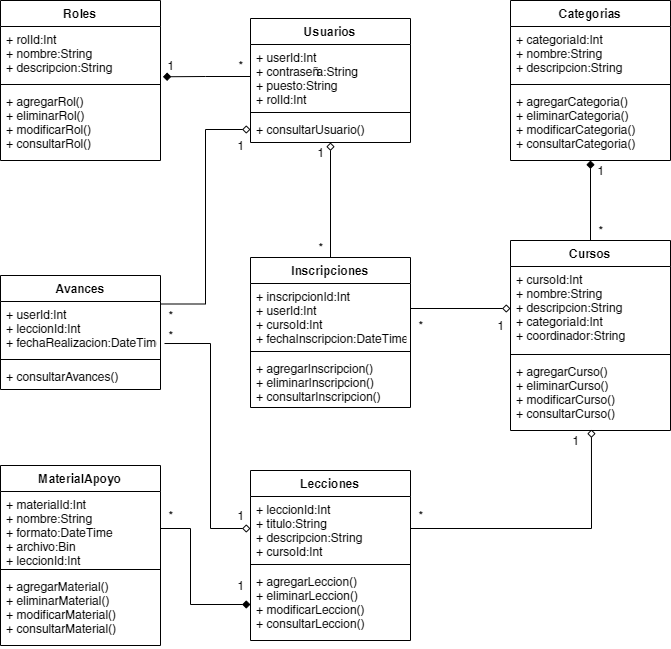

The diagram above was exported from draw.io. Its source (the exported page's mxGraphModel, read from the mxfile embedded in the PNG):
<mxGraphModel dx="874" dy="478" grid="1" gridSize="10" guides="1" tooltips="1" connect="1" arrows="1" fold="1" page="1" pageScale="1" pageWidth="980" pageHeight="1390" math="0" shadow="0">
  <root>
    <mxCell id="0" />
    <mxCell id="1" parent="0" />
    <mxCell id="10" value="Roles" style="swimlane;fontStyle=1;align=center;verticalAlign=top;childLayout=stackLayout;horizontal=1;startSize=26;horizontalStack=0;resizeParent=1;resizeParentMax=0;resizeLast=0;collapsible=1;marginBottom=0;" parent="1" vertex="1">
      <mxGeometry x="155" y="373" width="160" height="160" as="geometry" />
    </mxCell>
    <mxCell id="11" value="+ rolId:Int&#10;+ nombre:String&#10;+ descripcion:String" style="text;strokeColor=none;fillColor=none;align=left;verticalAlign=top;spacingLeft=4;spacingRight=4;overflow=hidden;rotatable=0;points=[[0,0.5],[1,0.5]];portConstraint=eastwest;" parent="10" vertex="1">
      <mxGeometry y="26" width="160" height="54" as="geometry" />
    </mxCell>
    <mxCell id="12" value="" style="line;strokeWidth=1;fillColor=none;align=left;verticalAlign=middle;spacingTop=-1;spacingLeft=3;spacingRight=3;rotatable=0;labelPosition=right;points=[];portConstraint=eastwest;" parent="10" vertex="1">
      <mxGeometry y="80" width="160" height="8" as="geometry" />
    </mxCell>
    <mxCell id="13" value="+ agregarRol()&#10;+ eliminarRol()&#10;+ modificarRol()&#10;+ consultarRol()" style="text;strokeColor=none;fillColor=none;align=left;verticalAlign=top;spacingLeft=4;spacingRight=4;overflow=hidden;rotatable=0;points=[[0,0.5],[1,0.5]];portConstraint=eastwest;" parent="10" vertex="1">
      <mxGeometry y="88" width="160" height="72" as="geometry" />
    </mxCell>
    <mxCell id="15" value="Cursos" style="swimlane;fontStyle=1;align=center;verticalAlign=top;childLayout=stackLayout;horizontal=1;startSize=26;horizontalStack=0;resizeParent=1;resizeParentMax=0;resizeLast=0;collapsible=1;marginBottom=0;" parent="1" vertex="1">
      <mxGeometry x="665" y="613" width="160" height="190" as="geometry" />
    </mxCell>
    <mxCell id="16" value="+ cursoId:Int&#10;+ nombre:String&#10;+ descripcion:String&#10;+ categoriaId:Int&#10;+ coordinador:String" style="text;strokeColor=none;fillColor=none;align=left;verticalAlign=top;spacingLeft=4;spacingRight=4;overflow=hidden;rotatable=0;points=[[0,0.5],[1,0.5]];portConstraint=eastwest;" parent="15" vertex="1">
      <mxGeometry y="26" width="160" height="84" as="geometry" />
    </mxCell>
    <mxCell id="17" value="" style="line;strokeWidth=1;fillColor=none;align=left;verticalAlign=middle;spacingTop=-1;spacingLeft=3;spacingRight=3;rotatable=0;labelPosition=right;points=[];portConstraint=eastwest;" parent="15" vertex="1">
      <mxGeometry y="110" width="160" height="8" as="geometry" />
    </mxCell>
    <mxCell id="18" value="+ agregarCurso()&#10;+ eliminarCurso()&#10;+ modificarCurso()&#10;+ consultarCurso()" style="text;strokeColor=none;fillColor=none;align=left;verticalAlign=top;spacingLeft=4;spacingRight=4;overflow=hidden;rotatable=0;points=[[0,0.5],[1,0.5]];portConstraint=eastwest;" parent="15" vertex="1">
      <mxGeometry y="118" width="160" height="72" as="geometry" />
    </mxCell>
    <mxCell id="19" value="Lecciones" style="swimlane;fontStyle=1;align=center;verticalAlign=top;childLayout=stackLayout;horizontal=1;startSize=26;horizontalStack=0;resizeParent=1;resizeParentMax=0;resizeLast=0;collapsible=1;marginBottom=0;" parent="1" vertex="1">
      <mxGeometry x="405" y="843" width="160" height="170" as="geometry" />
    </mxCell>
    <mxCell id="20" value="+ leccionId:Int&#10;+ titulo:String&#10;+ descripcion:String&#10;+ cursoId:Int" style="text;strokeColor=none;fillColor=none;align=left;verticalAlign=top;spacingLeft=4;spacingRight=4;overflow=hidden;rotatable=0;points=[[0,0.5],[1,0.5]];portConstraint=eastwest;" parent="19" vertex="1">
      <mxGeometry y="26" width="160" height="64" as="geometry" />
    </mxCell>
    <mxCell id="21" value="" style="line;strokeWidth=1;fillColor=none;align=left;verticalAlign=middle;spacingTop=-1;spacingLeft=3;spacingRight=3;rotatable=0;labelPosition=right;points=[];portConstraint=eastwest;" parent="19" vertex="1">
      <mxGeometry y="90" width="160" height="8" as="geometry" />
    </mxCell>
    <mxCell id="22" value="+ agregarLeccion()&#10;+ eliminarLeccion()&#10;+ modificarLeccion()&#10;+ consultarLeccion()" style="text;strokeColor=none;fillColor=none;align=left;verticalAlign=top;spacingLeft=4;spacingRight=4;overflow=hidden;rotatable=0;points=[[0,0.5],[1,0.5]];portConstraint=eastwest;" parent="19" vertex="1">
      <mxGeometry y="98" width="160" height="72" as="geometry" />
    </mxCell>
    <mxCell id="23" value="MaterialApoyo" style="swimlane;fontStyle=1;align=center;verticalAlign=top;childLayout=stackLayout;horizontal=1;startSize=26;horizontalStack=0;resizeParent=1;resizeParentMax=0;resizeLast=0;collapsible=1;marginBottom=0;" parent="1" vertex="1">
      <mxGeometry x="155" y="838" width="160" height="180" as="geometry" />
    </mxCell>
    <mxCell id="24" value="+ materialId:Int&#10;+ nombre:String&#10;+ formato:DateTime&#10;+ archivo:Bin&#10;+ leccionId:Int" style="text;strokeColor=none;fillColor=none;align=left;verticalAlign=top;spacingLeft=4;spacingRight=4;overflow=hidden;rotatable=0;points=[[0,0.5],[1,0.5]];portConstraint=eastwest;" parent="23" vertex="1">
      <mxGeometry y="26" width="160" height="74" as="geometry" />
    </mxCell>
    <mxCell id="25" value="" style="line;strokeWidth=1;fillColor=none;align=left;verticalAlign=middle;spacingTop=-1;spacingLeft=3;spacingRight=3;rotatable=0;labelPosition=right;points=[];portConstraint=eastwest;" parent="23" vertex="1">
      <mxGeometry y="100" width="160" height="8" as="geometry" />
    </mxCell>
    <mxCell id="26" value="+ agregarMaterial()&#10;+ eliminarMaterial()&#10;+ modificarMaterial()&#10;+ consultarMaterial()" style="text;strokeColor=none;fillColor=none;align=left;verticalAlign=top;spacingLeft=4;spacingRight=4;overflow=hidden;rotatable=0;points=[[0,0.5],[1,0.5]];portConstraint=eastwest;" parent="23" vertex="1">
      <mxGeometry y="108" width="160" height="72" as="geometry" />
    </mxCell>
    <mxCell id="31" value="Inscripciones" style="swimlane;fontStyle=1;align=center;verticalAlign=top;childLayout=stackLayout;horizontal=1;startSize=26;horizontalStack=0;resizeParent=1;resizeParentMax=0;resizeLast=0;collapsible=1;marginBottom=0;" parent="1" vertex="1">
      <mxGeometry x="405" y="630" width="160" height="150" as="geometry" />
    </mxCell>
    <mxCell id="32" value="+ inscripcionId:Int&#10;+ userId:Int&#10;+ cursoId:Int&#10;+ fechaInscripcion:DateTime" style="text;strokeColor=none;fillColor=none;align=left;verticalAlign=top;spacingLeft=4;spacingRight=4;overflow=hidden;rotatable=0;points=[[0,0.5],[1,0.5]];portConstraint=eastwest;" parent="31" vertex="1">
      <mxGeometry y="26" width="160" height="64" as="geometry" />
    </mxCell>
    <mxCell id="33" value="" style="line;strokeWidth=1;fillColor=none;align=left;verticalAlign=middle;spacingTop=-1;spacingLeft=3;spacingRight=3;rotatable=0;labelPosition=right;points=[];portConstraint=eastwest;" parent="31" vertex="1">
      <mxGeometry y="90" width="160" height="8" as="geometry" />
    </mxCell>
    <mxCell id="34" value="+ agregarInscripcion()&#10;+ eliminarInscripcion()&#10;+ consultarInscripcion()" style="text;strokeColor=none;fillColor=none;align=left;verticalAlign=top;spacingLeft=4;spacingRight=4;overflow=hidden;rotatable=0;points=[[0,0.5],[1,0.5]];portConstraint=eastwest;" parent="31" vertex="1">
      <mxGeometry y="98" width="160" height="52" as="geometry" />
    </mxCell>
    <mxCell id="39" value="Avances" style="swimlane;fontStyle=1;align=center;verticalAlign=top;childLayout=stackLayout;horizontal=1;startSize=26;horizontalStack=0;resizeParent=1;resizeParentMax=0;resizeLast=0;collapsible=1;marginBottom=0;" parent="1" vertex="1">
      <mxGeometry x="155" y="648" width="160" height="114" as="geometry" />
    </mxCell>
    <mxCell id="40" value="+ userId:Int&#10;+ leccionId:Int&#10;+ fechaRealizacion:DateTime" style="text;strokeColor=none;fillColor=none;align=left;verticalAlign=top;spacingLeft=4;spacingRight=4;overflow=hidden;rotatable=0;points=[[0,0.5],[1,0.5]];portConstraint=eastwest;" parent="39" vertex="1">
      <mxGeometry y="26" width="160" height="54" as="geometry" />
    </mxCell>
    <mxCell id="41" value="" style="line;strokeWidth=1;fillColor=none;align=left;verticalAlign=middle;spacingTop=-1;spacingLeft=3;spacingRight=3;rotatable=0;labelPosition=right;points=[];portConstraint=eastwest;" parent="39" vertex="1">
      <mxGeometry y="80" width="160" height="8" as="geometry" />
    </mxCell>
    <mxCell id="42" value="+ consultarAvances()" style="text;strokeColor=none;fillColor=none;align=left;verticalAlign=top;spacingLeft=4;spacingRight=4;overflow=hidden;rotatable=0;points=[[0,0.5],[1,0.5]];portConstraint=eastwest;" parent="39" vertex="1">
      <mxGeometry y="88" width="160" height="26" as="geometry" />
    </mxCell>
    <mxCell id="87" style="edgeStyle=orthogonalEdgeStyle;rounded=0;orthogonalLoop=1;jettySize=auto;html=1;entryX=0.5;entryY=0;entryDx=0;entryDy=0;startArrow=diamond;startFill=1;endArrow=none;endFill=0;strokeColor=#000000;" parent="1" source="47" target="15" edge="1">
      <mxGeometry relative="1" as="geometry" />
    </mxCell>
    <mxCell id="47" value="Categorias" style="swimlane;fontStyle=1;align=center;verticalAlign=top;childLayout=stackLayout;horizontal=1;startSize=26;horizontalStack=0;resizeParent=1;resizeParentMax=0;resizeLast=0;collapsible=1;marginBottom=0;" parent="1" vertex="1">
      <mxGeometry x="665" y="373" width="160" height="160" as="geometry" />
    </mxCell>
    <mxCell id="48" value="+ categoriaId:Int&#10;+ nombre:String&#10;+ descripcion:String" style="text;strokeColor=none;fillColor=none;align=left;verticalAlign=top;spacingLeft=4;spacingRight=4;overflow=hidden;rotatable=0;points=[[0,0.5],[1,0.5]];portConstraint=eastwest;" parent="47" vertex="1">
      <mxGeometry y="26" width="160" height="54" as="geometry" />
    </mxCell>
    <mxCell id="49" value="" style="line;strokeWidth=1;fillColor=none;align=left;verticalAlign=middle;spacingTop=-1;spacingLeft=3;spacingRight=3;rotatable=0;labelPosition=right;points=[];portConstraint=eastwest;" parent="47" vertex="1">
      <mxGeometry y="80" width="160" height="8" as="geometry" />
    </mxCell>
    <mxCell id="50" value="+ agregarCategoria()&#10;+ eliminarCategoria()&#10;+ modificarCategoria()&#10;+ consultarCategoria()" style="text;strokeColor=none;fillColor=none;align=left;verticalAlign=top;spacingLeft=4;spacingRight=4;overflow=hidden;rotatable=0;points=[[0,0.5],[1,0.5]];portConstraint=eastwest;" parent="47" vertex="1">
      <mxGeometry y="88" width="160" height="72" as="geometry" />
    </mxCell>
    <mxCell id="58" style="edgeStyle=orthogonalEdgeStyle;rounded=0;orthogonalLoop=1;jettySize=auto;html=1;entryX=0.5;entryY=0;entryDx=0;entryDy=0;endArrow=none;endFill=0;startArrow=diamond;startFill=0;" parent="1" source="51" target="31" edge="1">
      <mxGeometry relative="1" as="geometry" />
    </mxCell>
    <mxCell id="51" value="Usuarios" style="swimlane;fontStyle=1;align=center;verticalAlign=top;childLayout=stackLayout;horizontal=1;startSize=26;horizontalStack=0;resizeParent=1;resizeParentMax=0;resizeLast=0;collapsible=1;marginBottom=0;" parent="1" vertex="1">
      <mxGeometry x="405" y="391" width="160" height="124" as="geometry" />
    </mxCell>
    <mxCell id="52" value="+ userId:Int&#10;+ contraseña:String&#10;+ puesto:String&#10;+ rolId:Int" style="text;strokeColor=none;fillColor=none;align=left;verticalAlign=top;spacingLeft=4;spacingRight=4;overflow=hidden;rotatable=0;points=[[0,0.5],[1,0.5]];portConstraint=eastwest;" parent="51" vertex="1">
      <mxGeometry y="26" width="160" height="64" as="geometry" />
    </mxCell>
    <mxCell id="53" value="" style="line;strokeWidth=1;fillColor=none;align=left;verticalAlign=middle;spacingTop=-1;spacingLeft=3;spacingRight=3;rotatable=0;labelPosition=right;points=[];portConstraint=eastwest;" parent="51" vertex="1">
      <mxGeometry y="90" width="160" height="8" as="geometry" />
    </mxCell>
    <mxCell id="54" value="+ consultarUsuario()" style="text;strokeColor=none;fillColor=none;align=left;verticalAlign=top;spacingLeft=4;spacingRight=4;overflow=hidden;rotatable=0;points=[[0,0.5],[1,0.5]];portConstraint=eastwest;" parent="51" vertex="1">
      <mxGeometry y="98" width="160" height="26" as="geometry" />
    </mxCell>
    <mxCell id="55" style="edgeStyle=orthogonalEdgeStyle;rounded=0;orthogonalLoop=1;jettySize=auto;html=1;exitX=0;exitY=0.5;exitDx=0;exitDy=0;entryX=1.015;entryY=0.931;entryDx=0;entryDy=0;entryPerimeter=0;endArrow=diamond;endFill=1;" parent="1" source="52" target="11" edge="1">
      <mxGeometry relative="1" as="geometry" />
    </mxCell>
    <mxCell id="56" value="1" style="text;html=1;align=center;verticalAlign=middle;resizable=0;points=[];autosize=1;" parent="1" vertex="1">
      <mxGeometry x="315" y="428" width="20" height="20" as="geometry" />
    </mxCell>
    <mxCell id="57" value="*" style="text;html=1;align=center;verticalAlign=middle;resizable=0;points=[];autosize=1;" parent="1" vertex="1">
      <mxGeometry x="385" y="428" width="20" height="20" as="geometry" />
    </mxCell>
    <mxCell id="59" value="1" style="text;html=1;align=center;verticalAlign=middle;resizable=0;points=[];autosize=1;" parent="1" vertex="1">
      <mxGeometry x="465" y="515" width="20" height="20" as="geometry" />
    </mxCell>
    <mxCell id="60" value="*" style="text;html=1;align=center;verticalAlign=middle;resizable=0;points=[];autosize=1;" parent="1" vertex="1">
      <mxGeometry x="465" y="610" width="20" height="20" as="geometry" />
    </mxCell>
    <mxCell id="61" style="edgeStyle=orthogonalEdgeStyle;rounded=0;orthogonalLoop=1;jettySize=auto;html=1;exitX=0;exitY=0.5;exitDx=0;exitDy=0;entryX=1;entryY=0.5;entryDx=0;entryDy=0;startArrow=diamond;startFill=0;endArrow=none;endFill=0;strokeColor=#000000;" parent="1" source="16" target="32" edge="1">
      <mxGeometry relative="1" as="geometry">
        <Array as="points">
          <mxPoint x="565" y="681" />
        </Array>
      </mxGeometry>
    </mxCell>
    <mxCell id="62" value="1" style="text;html=1;align=center;verticalAlign=middle;resizable=0;points=[];autosize=1;" parent="1" vertex="1">
      <mxGeometry x="645" y="688" width="20" height="20" as="geometry" />
    </mxCell>
    <mxCell id="63" value="*" style="text;html=1;align=center;verticalAlign=middle;resizable=0;points=[];autosize=1;" parent="1" vertex="1">
      <mxGeometry x="565" y="688" width="20" height="20" as="geometry" />
    </mxCell>
    <mxCell id="66" value="1" style="text;html=1;align=center;verticalAlign=middle;resizable=0;points=[];autosize=1;" parent="1" vertex="1">
      <mxGeometry x="745" y="533" width="20" height="20" as="geometry" />
    </mxCell>
    <mxCell id="67" value="*" style="text;html=1;align=center;verticalAlign=middle;resizable=0;points=[];autosize=1;" parent="1" vertex="1">
      <mxGeometry x="745" y="593" width="20" height="20" as="geometry" />
    </mxCell>
    <mxCell id="68" style="edgeStyle=orthogonalEdgeStyle;rounded=0;orthogonalLoop=1;jettySize=auto;html=1;exitX=0;exitY=0.5;exitDx=0;exitDy=0;entryX=1;entryY=0.25;entryDx=0;entryDy=0;startArrow=diamond;startFill=0;endArrow=none;endFill=0;strokeColor=#000000;" parent="1" source="54" target="39" edge="1">
      <mxGeometry relative="1" as="geometry" />
    </mxCell>
    <mxCell id="70" value="1" style="text;html=1;align=center;verticalAlign=middle;resizable=0;points=[];autosize=1;" parent="1" vertex="1">
      <mxGeometry x="385" y="508" width="20" height="20" as="geometry" />
    </mxCell>
    <mxCell id="71" value="*" style="text;html=1;align=center;verticalAlign=middle;resizable=0;points=[];autosize=1;" parent="1" vertex="1">
      <mxGeometry x="315" y="678" width="20" height="20" as="geometry" />
    </mxCell>
    <mxCell id="72" style="edgeStyle=orthogonalEdgeStyle;rounded=0;orthogonalLoop=1;jettySize=auto;html=1;exitX=0;exitY=0.5;exitDx=0;exitDy=0;entryX=1;entryY=0.5;entryDx=0;entryDy=0;startArrow=diamond;startFill=1;endArrow=none;endFill=0;strokeColor=#000000;" parent="1" source="22" target="24" edge="1">
      <mxGeometry relative="1" as="geometry">
        <Array as="points">
          <mxPoint x="345" y="977" />
          <mxPoint x="345" y="901" />
        </Array>
      </mxGeometry>
    </mxCell>
    <mxCell id="73" value="1" style="text;html=1;align=center;verticalAlign=middle;resizable=0;points=[];autosize=1;" parent="1" vertex="1">
      <mxGeometry x="385" y="948" width="20" height="20" as="geometry" />
    </mxCell>
    <mxCell id="74" value="*" style="text;html=1;align=center;verticalAlign=middle;resizable=0;points=[];autosize=1;" parent="1" vertex="1">
      <mxGeometry x="315" y="878" width="20" height="20" as="geometry" />
    </mxCell>
    <mxCell id="75" style="edgeStyle=orthogonalEdgeStyle;rounded=0;orthogonalLoop=1;jettySize=auto;html=1;exitX=0;exitY=0.5;exitDx=0;exitDy=0;entryX=1.025;entryY=0.778;entryDx=0;entryDy=0;entryPerimeter=0;startArrow=diamond;startFill=0;endArrow=none;endFill=0;strokeColor=#000000;" parent="1" source="20" target="40" edge="1">
      <mxGeometry relative="1" as="geometry">
        <Array as="points">
          <mxPoint x="365" y="901" />
          <mxPoint x="365" y="716" />
        </Array>
      </mxGeometry>
    </mxCell>
    <mxCell id="76" value="1" style="text;html=1;align=center;verticalAlign=middle;resizable=0;points=[];autosize=1;" parent="1" vertex="1">
      <mxGeometry x="385" y="878" width="20" height="20" as="geometry" />
    </mxCell>
    <mxCell id="77" value="*" style="text;html=1;align=center;verticalAlign=middle;resizable=0;points=[];autosize=1;" parent="1" vertex="1">
      <mxGeometry x="315" y="698" width="20" height="20" as="geometry" />
    </mxCell>
    <mxCell id="88" style="edgeStyle=orthogonalEdgeStyle;rounded=0;orthogonalLoop=1;jettySize=auto;html=1;exitX=1;exitY=0.5;exitDx=0;exitDy=0;entryX=0.506;entryY=0.986;entryDx=0;entryDy=0;entryPerimeter=0;endArrow=diamond;endFill=0;" parent="1" source="20" target="18" edge="1">
      <mxGeometry relative="1" as="geometry" />
    </mxCell>
    <mxCell id="89" value="1" style="text;html=1;align=center;verticalAlign=middle;resizable=0;points=[];autosize=1;" parent="1" vertex="1">
      <mxGeometry x="720" y="803" width="20" height="20" as="geometry" />
    </mxCell>
    <mxCell id="90" value="*" style="text;html=1;align=center;verticalAlign=middle;resizable=0;points=[];autosize=1;" parent="1" vertex="1">
      <mxGeometry x="565" y="878" width="20" height="20" as="geometry" />
    </mxCell>
  </root>
</mxGraphModel>